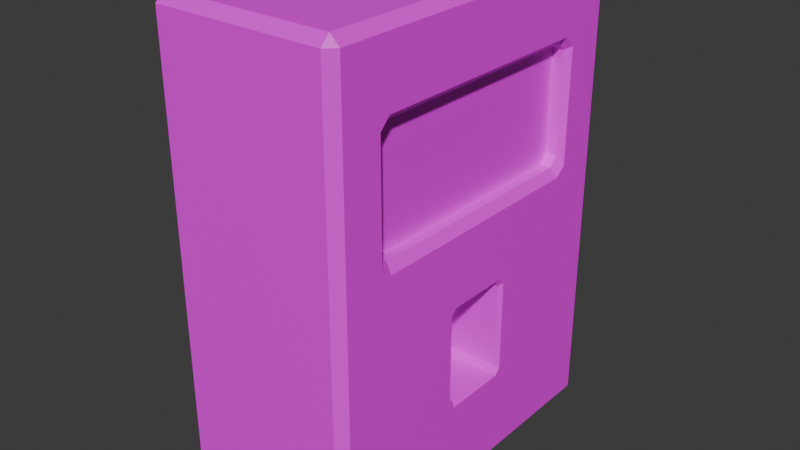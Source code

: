 # Source: FusetableNew.blend  (saved by Blender 4.2.66; exported with 4.5.12 LTS)
import bpy
from mathutils import Matrix  # noqa: F401  (used for matrix-valued properties, if any)

bpy.ops.wm.read_factory_settings(use_empty=True)
scene = bpy.context.scene
scene.name = 'Scene'

# ---- collections
col_collection = bpy.data.collections.new('Collection'); scene.collection.children.link(col_collection)

# ---- images (referenced by path relative to the original .blend; pixels are not part of the script)
import os
ASSET_DIR = os.environ.get("B2B_ASSET_DIR", "")  # directory of the original .blend (textures are referenced by path, not embedded)
HERE = os.path.dirname(os.path.abspath(__file__))  # packed textures are extracted next to this script under _unpacked/

def load_image(name, relpath, width, height, colorspace="sRGB"):
    """Load a texture the original file referenced (path relative to the .blend, or extracted next to this script)."""
    p = next((c for c in (os.path.join(HERE, relpath), os.path.join(ASSET_DIR, relpath)) if relpath and os.path.exists(c)), "")
    if p:
        img = bpy.data.images.load(p, check_existing=True)
        img.name = name
    else:  # same state as the original file: an image datablock whose file is absent (Cycles renders it pink)
        img = bpy.data.images.new(name, width, height)
        img.source = "FILE"
        img.filepath = "//" + (relpath or name)
    img.colorspace_settings.name = colorspace
    return img
img_fusetable_png = load_image('fusetable.png', 'fusetable.png', 1024, 1024, 'sRGB')
img_fusetable_png_001 = load_image('fusetable.png.001', 'fusetable.png', 1024, 1024, 'Non-Color')

# ---- materials (node trees are filled in below, after node groups)
mat_fusetable = bpy.data.materials.new('Fusetable')
mat_fusetable.surface_render_method = 'BLENDED'
mat_fusetable.blend_method = 'BLEND'
mat_fusetable.use_transparency_overlap = False
mat_fusetable.show_transparent_back = False
mat_fusetable.roughness = 0.5

# ---- material node trees
mat_fusetable.use_nodes = True; mat_fusetable.node_tree.nodes.clear()
_N = mat_fusetable.node_tree.nodes; _L = mat_fusetable.node_tree.links
n0 = _N.new('ShaderNodeBsdfPrincipled'); n0.name = 'Principled BSDF'; n0.location = (10, 300)
n1 = _N.new('ShaderNodeOutputMaterial'); n1.name = 'Material Output'; n1.location = (300, 300)
n2 = _N.new('ShaderNodeNormalMap'); n2.name = 'Normal Map'; n2.location = (-300, -300)
n2.label = 'Normal/Map'
n2.inputs[0].default_value = 0.0
n3 = _N.new('ShaderNodeTexImage'); n3.name = 'Image Texture'; n3.location = (-300, 600)
n3.image = img_fusetable_png
n4 = _N.new('ShaderNodeTexImage'); n4.name = 'Image Texture.001'; n4.location = (-300, 0)
n4.image = img_fusetable_png_001
_L.new(n0.outputs[0], n1.inputs[0])
_L.new(n2.outputs[0], n0.inputs[5])
_L.new(n3.outputs[0], n0.inputs[0])
_L.new(n4.outputs[1], n0.inputs[4])
n1.is_active_output = True

# ---- world
world_world = bpy.data.worlds.new('World'); scene.world = world_world
world_world.use_nodes = True; world_world.node_tree.nodes.clear()
_N = world_world.node_tree.nodes; _L = world_world.node_tree.links
n0 = _N.new('ShaderNodeOutputWorld'); n0.name = 'World Output'; n0.location = (300, 300)
n1 = _N.new('ShaderNodeBackground'); n1.name = 'Background'; n1.location = (10, 300)
n1.inputs[0].default_value = (0.05088, 0.05088, 0.05088, 1.0)
_L.new(n1.outputs[0], n0.inputs[0])
n0.is_active_output = True
world_world.color = (0.05088, 0.05088, 0.05088)
world_world.sun_shadow_jitter_overblur = 0.0

# ---- meshes
me_cube_002 = bpy.data.meshes.new('Cube.002')
me_cube_002.from_pydata([(-68.3, -150.7, 28.53), (-68.3, -146.9, 32.41), (-68.3, 45.37, 32.41), (-68.3, 49.26, 28.53), (-68.3, -150.7, -114.6), (-68.3, -146.9, -118.5), (-68.3, 49.26, -114.6), (-68.3, 45.37, -118.5), (3.411, -150.7, 28.53), (3.411, -146.9, 32.41), (3.411, 49.26, 28.53), (3.411, 45.37, 32.41), (3.411, -150.7, -114.6), (3.411, -146.9, -118.5), (3.411, 49.26, -114.6), (3.411, 45.37, -118.5), (7.293, 45.37, -114.6), (7.293, 45.37, 28.53), (4.632, -33.33, 6.029), (4.632, -30.01, 9.349), (7.293, -33.75, 11.22), (7.293, 14.53, 11.51), (4.632, 13.02, 9.349), (4.632, 16.34, 6.029), (7.293, 18.96, 7.129), (7.293, -33.75, -97.26), (4.632, -30.01, -95.4), (4.632, -33.33, -92.08), (7.293, 18.96, -93.18), (4.632, 16.34, -92.08), (4.632, 13.02, -95.4), (7.293, 14.53, -97.55), (7.293, -146.9, -114.6), (7.293, -146.9, 28.53), (7.293, -37.4, 6.735), (7.293, -37.4, -92.78), (-17.84, -109.7, -55.17), (-17.84, -107.1, -57.71), (-17.84, -107.1, -28.34), (-17.84, -109.7, -30.88), (-17.84, -68.3, -30.88), (-17.84, -70.84, -28.34), (-17.84, -70.84, -57.71), (-17.84, -68.3, -55.17), (7.293, -110.8, -29.39), (5.696, -109.7, -30.88), (5.696, -107.1, -28.34), (7.293, -108.1, -26.93), (5.696, -109.7, -55.17), (7.293, -110.8, -56.65), (7.293, -108.1, -59.12), (5.696, -107.1, -57.71), (5.696, -68.3, -30.88), (7.293, -66.82, -29.38), (7.293, -69.51, -26.94), (5.696, -70.84, -28.34), (7.293, -66.82, -56.66), (5.696, -68.3, -55.17), (5.696, -70.84, -57.71), (7.293, -69.51, -59.1), (0.0, 13.02, 9.349), (0.0, 13.02, -95.4), (0.0, -30.01, -95.4), (0.0, -30.01, 9.349), (0.0, 16.34, 6.029), (0.0, 16.34, -92.08), (0.0, -33.33, -92.08), (0.0, -33.33, 6.029)], [], [(9, 11, 2, 1), (16, 31, 25, 32), (14, 6, 3, 10), (5, 7, 15, 13), (8, 33, 9), (10, 11, 17), (12, 13, 32), (14, 16, 15), (12, 4, 5, 13), (6, 14, 15, 7), (16, 32, 13, 15), (8, 12, 32, 33), (14, 10, 17, 16), (11, 9, 33, 17), (0, 8, 9, 1), (10, 3, 2, 11), (4, 12, 8, 0), (33, 20, 21, 17), (25, 35, 32), (34, 20, 33), (61, 30, 29, 65), (29, 23, 64, 65), (21, 24, 17), (22, 19, 63, 60), (22, 60, 64, 23), (66, 27, 26, 62), (17, 24, 28, 16), (28, 31, 16), (26, 30, 61, 62), (18, 27, 66, 67), (40, 52, 55, 41), (18, 19, 20, 34), (22, 23, 24, 21), (26, 27, 35, 25), (29, 30, 31, 28), (34, 35, 27, 18), (19, 22, 21, 20), (23, 29, 28, 24), (25, 31, 30, 26), (18, 67, 63, 19), (36, 48, 51, 37), (36, 37, 42, 43, 40, 41, 38, 39), (53, 34, 54), (45, 48, 36, 39), (32, 35, 59, 50), (42, 58, 57, 43), (44, 47, 33), (57, 52, 40, 43), (51, 58, 42, 37), (55, 46, 38, 41), (49, 44, 33, 32), (53, 56, 35, 34), (56, 59, 35), (49, 32, 50), (34, 33, 47, 54), (45, 46, 47, 44), (51, 48, 49, 50), (55, 52, 53, 54), (57, 58, 59, 56), (48, 45, 44, 49), (52, 57, 56, 53), (58, 51, 50, 59), (46, 55, 54, 47), (45, 39, 38, 46), (60, 63, 67, 64), (65, 66, 62, 61), (66, 65, 64, 67)])
me_cube_002.polygons.foreach_set('use_smooth', [True] * 67)
_k = set([(0, 8), (1, 9), (2, 11), (3, 10), (4, 12), (5, 13), (6, 14), (7, 15), (8, 9), (8, 12), (8, 33), (9, 11), (9, 33), (10, 11), (10, 14), (10, 17), (11, 17), (12, 13), (12, 32), (13, 15), (13, 32), (14, 15), (14, 16), (15, 16), (16, 17), (16, 32), (17, 33), (18, 19), (18, 27), (18, 34), (18, 67), (19, 20), (19, 22), (19, 63), (20, 21), (20, 34), (21, 22), (21, 24), (22, 23), (22, 60), (23, 24), (23, 29), (23, 64), (24, 28), (25, 26), (25, 31), (25, 35), (26, 27), (26, 30), (26, 62), (27, 35), (27, 66), (28, 29), (28, 31), (29, 30), (29, 65), (30, 31), (30, 61), (32, 33), (34, 35), (36, 37), (36, 39), (36, 48), (37, 42), (37, 51), (38, 39), (38, 41), (38, 46), (39, 45), (40, 41), (40, 43), (40, 52), (41, 55), (42, 43), (42, 58), (43, 57), (44, 45), (44, 47), (44, 49), (45, 46), (45, 48), (46, 47), (46, 55), (47, 54), (48, 49), (48, 51), (49, 50), (50, 51), (50, 59), (51, 58), (52, 53), (52, 55), (52, 57), (53, 54), (53, 56), (54, 55), (56, 57), (56, 59), (57, 58), (58, 59), (60, 63), (60, 64), (61, 62), (61, 65), (62, 66), (63, 67), (64, 65), (66, 67)])
me_cube_002.attributes.new('sharp_edge', 'BOOLEAN', 'EDGE').data.foreach_set('value', [ (min(e.vertices), max(e.vertices)) in _k for e in me_cube_002.edges])
_uv = me_cube_002.uv_layers.new(name='UVMap')
_uv.uv.foreach_set('vector', [0.7461, 0.737, 0.7461, 0.2882, 0.9784, 0.2882, 0.9784, 0.737, 0.01257, 0.2792, 0.06771, 0.3355, 0.06866, 0.4238, 0.01257, 0.6306, 0.7121, 0.9933, 0.4887, 0.9933, 0.4887, 0.7526, 0.7121, 0.7526, 0.4887, 0.737, 0.4887, 0.2882, 0.721, 0.2882, 0.721, 0.737, 0.4761, 0.6433, 0.4761, 0.6306, 0.4887, 0.6362, 0.7121, 0.7526, 0.7247, 0.746, 0.7368, 0.7526, 0.01257, 0.6433, -1.931e-08, 0.6362, 0.01257, 0.6306, 0.7121, 0.9933, 0.7368, 0.9933, 0.7247, 0.9999, 0.721, 0.746, 0.4887, 0.746, 0.4887, 0.737, 0.721, 0.737, 0.4887, 0.2792, 0.721, 0.2792, 0.721, 0.2882, 0.4887, 0.2882, 0.7335, 0.2882, 0.7335, 0.737, 0.721, 0.737, 0.721, 0.2882, 0.4761, 0.6433, 0.01257, 0.6433, 0.01257, 0.6306, 0.4761, 0.6306, 0.7121, 0.9933, 0.7121, 0.7526, 0.7368, 0.7526, 0.7368, 0.9933, 0.7461, 0.2882, 0.7461, 0.737, 0.7335, 0.737, 0.7335, 0.2882, 0.9784, 0.746, 0.7461, 0.746, 0.7461, 0.737, 0.9784, 0.737, 0.7461, 0.2792, 0.9784, 0.2792, 0.9784, 0.2882, 0.7461, 0.2882, 0.01257, 0.7474, 0.01257, 0.6433, 0.4761, 0.6433, 0.4761, 0.7474, 0.4761, 0.6306, 0.42, 0.4238, 0.421, 0.3355, 0.4761, 0.2792, 0.06866, 0.4238, 0.08317, 0.4305, 0.01257, 0.6306, 0.4055, 0.4305, 0.42, 0.4238, 0.4761, 0.6306, 0.2686, 0.7552, 0.2536, 0.7552, 0.2536, 0.7474, 0.2686, 0.7474, 0.08546, 0.3361, 0.4032, 0.3361, 0.4032, 0.3428, 0.08546, 0.3428, 0.421, 0.3355, 0.4068, 0.3275, 0.4761, 0.2792, 0.7877, 0.7538, 0.7877, 0.8542, 0.7727, 0.8542, 0.7727, 0.7538, 0.7877, 0.7538, 0.7727, 0.7538, 0.7727, 0.746, 0.7877, 0.746, 0.2686, 0.8634, 0.2536, 0.8634, 0.2536, 0.8556, 0.2686, 0.8556, 0.4761, 0.2792, 0.4068, 0.3275, 0.0819, 0.3275, 0.01257, 0.2792, 0.0819, 0.3275, 0.06771, 0.3355, 0.01257, 0.2792, 0.2536, 0.8556, 0.2536, 0.7552, 0.2686, 0.7552, 0.2686, 0.8556, 0.7512, 0.7548, 0.7512, 0.9198, 0.7368, 0.9198, 0.7368, 0.7548, 3.702e-08, 0.7474, 0.07624, 0.7474, 0.07624, 0.7534, 3.603e-08, 0.7534, 0.7512, 0.7548, 0.7405, 0.7492, 0.7609, 0.746, 0.7727, 0.7536, 0.414, 0.3422, 0.4032, 0.3361, 0.4068, 0.3275, 0.421, 0.3355, 0.7405, 0.9254, 0.7512, 0.9198, 0.7727, 0.921, 0.7609, 0.9285, 0.08546, 0.3361, 0.0747, 0.3422, 0.06771, 0.3355, 0.0819, 0.3275, 0.7727, 0.7536, 0.7727, 0.921, 0.7512, 0.9198, 0.7512, 0.7548, 0.7877, 0.8542, 0.7877, 0.7538, 0.7963, 0.7503, 0.7963, 0.863, 0.4032, 0.3361, 0.08546, 0.3361, 0.0819, 0.3275, 0.4068, 0.3275, 0.245, 0.8643, 0.245, 0.7516, 0.2536, 0.7552, 0.2536, 0.8556, 0.7877, 0.862, 0.7727, 0.862, 0.7727, 0.8542, 0.7877, 0.8542, 0.1628, 0.844, 0.08659, 0.844, 0.08659, 0.838, 0.1628, 0.838, 0.205, 0.5991, 0.1968, 0.5944, 0.1968, 0.5281, 0.205, 0.5235, 0.2837, 0.5235, 0.2919, 0.5281, 0.2919, 0.5944, 0.2837, 0.5991, 0.2885, 0.4843, 0.4055, 0.4305, 0.2964, 0.4892, 0.2362, 0.7541, 0.2362, 0.7949, 0.1628, 0.7949, 0.1628, 0.7541, 0.01257, 0.6306, 0.08317, 0.4305, 0.1923, 0.4892, 0.1922, 0.5597, 0.1628, 0.7534, 0.08659, 0.7534, 0.08659, 0.7474, 0.1628, 0.7474, 0.2885, 0.5647, 0.2965, 0.5597, 0.4761, 0.6306, 0.205, 0.4893, 0.2837, 0.4893, 0.2837, 0.5235, 0.205, 0.5235, 0.08659, 0.838, 0.08659, 0.7534, 0.1628, 0.7534, 0.1628, 0.838, 0.07624, 0.7534, 0.07624, 0.838, 2.177e-08, 0.838, 3.603e-08, 0.7534, 0.2002, 0.5647, 0.2885, 0.5647, 0.4761, 0.6306, 0.01257, 0.6306, 0.2885, 0.4843, 0.2002, 0.4843, 0.08317, 0.4305, 0.4055, 0.4305, 0.2002, 0.4843, 0.1923, 0.4892, 0.08317, 0.4305, 0.2002, 0.5647, 0.01257, 0.6306, 0.1922, 0.5597, 0.4055, 0.4305, 0.4761, 0.6306, 0.2965, 0.5597, 0.2964, 0.4892, 0.2362, 0.7541, 0.2279, 0.7498, 0.2361, 0.7474, 0.245, 0.7516, 0.2279, 0.7992, 0.2362, 0.7949, 0.245, 0.7974, 0.2361, 0.8016, 0.2919, 0.4939, 0.2837, 0.4893, 0.2885, 0.4843, 0.2964, 0.4892, 0.205, 0.4893, 0.1968, 0.4939, 0.1923, 0.4892, 0.2002, 0.4843, 0.2362, 0.7949, 0.2362, 0.7541, 0.245, 0.7516, 0.245, 0.7974, 0.2837, 0.4893, 0.205, 0.4893, 0.2002, 0.4843, 0.2885, 0.4843, 0.08659, 0.7534, 0.08659, 0.838, 0.08141, 0.8404, 0.08141, 0.7503, 0.07624, 0.838, 0.07624, 0.7534, 0.08141, 0.7503, 0.08141, 0.8404, 0.07624, 0.844, 2.077e-08, 0.844, 2.177e-08, 0.838, 0.07624, 0.838, 0.003301, 0.2541, 0.003301, 0.01996, 0.02555, 0.001892, 0.02555, 0.2722, 0.6829, 0.2722, 0.6829, 0.001892, 0.7051, 0.01996, 0.7051, 0.2541, 0.6829, 0.001892, 0.6829, 0.2722, 0.02555, 0.2722, 0.02555, 0.001892])
me_cube_002.materials.append(mat_fusetable)
me_cube_002.update()
me_cube_002.normals_split_custom_set([tuple(v) for v in zip(*[iter([0.0, 0.0, 1.0, 0.0, 0.0, 1.0, 0.0, 0.0, 1.0, 0.0, 0.0, 1.0, 1.0, -6.646e-09, 0.0, 1.0, -2.62e-08, 0.0, 1.0, -2.734e-09, 0.0, 1.0, 1.293e-09, 0.0, 0.0, 1.0, 0.0, 0.0, 1.0, 0.0, 0.0, 1.0, 0.0, 0.0, 1.0, 0.0, 0.0, 0.0, -1.0, 0.0, 0.0, -1.0, 0.0, 0.0, -1.0, 0.0, 0.0, -1.0, 0.5774, -0.5774, 0.5773, 0.5774, -0.5774, 0.5773, 0.5774, -0.5774, 0.5773, 0.5773, 0.5774, 0.5774, 0.5773, 0.5774, 0.5774, 0.5773, 0.5774, 0.5774, 0.5774, -0.5773, -0.5773, 0.5774, -0.5773, -0.5773, 0.5774, -0.5773, -0.5773, 0.5774, 0.5773, -0.5773, 0.5774, 0.5773, -0.5773, 0.5774, 0.5773, -0.5773, 0.0, -0.7071, -0.7071, 0.0, -0.7071, -0.7071, 0.0, -0.7071, -0.7071, 0.0, -0.7071, -0.7071, 0.0, 0.7071, -0.7071, 0.0, 0.7071, -0.7071, 0.0, 0.7071, -0.7071, 0.0, 0.7071, -0.7071, 0.7071, 0.0, -0.7071, 0.7071, 0.0, -0.7071, 0.7071, 0.0, -0.7071, 0.7071, 0.0, -0.7071, 0.7071, -0.7071, 0.0, 0.7071, -0.7071, 0.0, 0.7071, -0.7071, 0.0, 0.7071, -0.7071, 0.0, 0.7071, 0.7071, 0.0, 0.7071, 0.7071, 0.0, 0.7071, 0.7071, 0.0, 0.7071, 0.7071, 0.0, 0.7071, 0.0, 0.7071, 0.7071, 0.0, 0.7071, 0.7071, 0.0, 0.7071, 0.7071, 0.0, 0.7071, 0.0, -0.7071, 0.7071, 0.0, -0.7071, 0.7071, 0.0, -0.7071, 0.7071, 0.0, -0.7071, 0.7071, 0.0, 0.7071, 0.7071, 0.0, 0.7071, 0.7071, 0.0, 0.7071, 0.7071, 0.0, 0.7071, 0.7071, 0.0, -1.0, 0.0, 0.0, -1.0, 0.0, 0.0, -1.0, 0.0, 0.0, -1.0, 0.0, 1.0, -4.744e-09, 0.0, 1.0, 2.734e-09, 0.0, 1.0, 2.48e-09, 0.0, 1.0, 3.872e-09, 0.0, 1.0, -2.734e-09, 0.0, 1.0, 6.738e-09, 0.0, 1.0, 1.293e-09, 0.0, 1.0, 2.75e-10, 0.0, 1.0, 2.734e-09, 0.0, 1.0, -4.744e-09, 0.0, 0.0, -0.7071, 0.7071, 0.0, -0.7071, 0.7071, 0.0, -0.7071, 0.7071, 0.0, -0.7071, 0.7071, 0.0, -1.0, 0.0, 0.0, -1.0, 0.0, 0.0, -1.0, 0.0, 0.0, -1.0, 0.0, 1.0, 2.48e-09, 0.0, 1.0, 2.718e-09, 0.0, 1.0, 3.872e-09, 0.0, 0.0, 0.0, -1.0, 0.0, 0.0, -1.0, 0.0, 0.0, -1.0, 0.0, 0.0, -1.0, 0.0, -0.7071, -0.7071, 0.0, -0.7071, -0.7071, 0.0, -0.7071, -0.7071, 0.0, -0.7071, -0.7071, 0.0, 0.7071, 0.7071, 0.0, 0.7071, 0.7071, 0.0, 0.7071, 0.7071, 0.0, 0.7071, 0.7071, 1.0, 3.872e-09, 0.0, 1.0, 2.718e-09, 0.0, 1.0, -2.828e-08, 0.0, 1.0, -6.646e-09, 0.0, 1.0, -2.828e-08, 0.0, 1.0, -2.62e-08, 0.0, 1.0, -6.646e-09, 0.0, 0.0, 0.0, 1.0, 0.0, 0.0, 1.0, 0.0, 0.0, 1.0, 0.0, 0.0, 1.0, 0.0, 1.0, 0.0, 0.0, 1.0, 0.0, 0.0, 1.0, 0.0, 0.0, 1.0, 0.0, 0.0, -0.7071, -0.7071, 0.0, -0.7071, -0.7071, 0.0, -0.7071, -0.7071, 0.0, -0.7071, -0.7071, 0.8167, 0.4301, -0.3847, 0.8167, 0.4301, -0.3847, 0.8167, 0.4301, -0.3847, 0.8167, 0.4301, -0.3847, 0.7006, -0.5031, -0.506, 0.7006, -0.5031, -0.506, 0.7006, -0.5031, -0.506, 0.7006, -0.5031, -0.506, 0.8167, 0.4301, 0.3847, 0.8167, 0.4301, 0.3847, 0.8167, 0.4301, 0.3847, 0.8167, 0.4301, 0.3847, 0.7006, -0.5031, 0.506, 0.7006, -0.5031, 0.506, 0.7006, -0.5031, 0.506, 0.7006, -0.5031, 0.506, 0.8371, 0.5471, 0.0, 0.8371, 0.5471, 0.0, 0.8371, 0.5471, 0.0, 0.8371, 0.5471, 0.0, 0.6039, 0.002549, -0.797, 0.6039, 0.002549, -0.797, 0.6039, 0.002549, -0.797, 0.6039, 0.002549, -0.797, 0.7015, -0.7127, 0.0, 0.7015, -0.7127, 0.0, 0.7015, -0.7127, 0.0, 0.7015, -0.7127, 0.0, 0.6039, 0.002549, 0.797, 0.6039, 0.002549, 0.797, 0.6039, 0.002549, 0.797, 0.6039, 0.002549, 0.797, 0.0, 0.7071, -0.7071, 0.0, 0.7071, -0.7071, 0.0, 0.7071, -0.7071, 0.0, 0.7071, -0.7071, 0.0, 0.7071, 0.7071, 0.0, 0.7071, 0.7071, 0.0, 0.7071, 0.7071, 0.0, 0.7071, 0.7071, 1.0, 0.0, 0.0, 1.0, 0.0, 0.0, 1.0, 0.0, 0.0, 1.0, 0.0, 0.0, 1.0, 0.0, 0.0, 1.0, 0.0, 0.0, 1.0, 0.0, 0.0, 1.0, 0.0, 0.0, 1.0, -1.177e-07, 0.0, 1.0, 2.75e-10, 0.0, 1.0, -1.4e-07, 0.0, 0.0, 1.0, 0.0, 0.0, 1.0, 0.0, 0.0, 1.0, 0.0, 0.0, 1.0, 0.0, 1.0, 1.293e-09, 0.0, 1.0, 6.738e-09, 0.0, 1.0, 2.038e-09, 0.0, 1.0, 1.907e-09, 0.0, 0.0, -0.7071, 0.7071, 0.0, -0.7071, 0.7071, 0.0, -0.7071, 0.7071, 0.0, -0.7071, 0.7071, 1.0, -8.644e-08, 0.0, 1.0, -1.041e-07, 0.0, 1.0, -4.744e-09, 0.0, 0.0, -1.0, 0.0, 0.0, -1.0, 0.0, 0.0, -1.0, 0.0, 0.0, -1.0, 0.0, 0.0, 0.0, 1.0, 0.0, 0.0, 1.0, 0.0, 0.0, 1.0, 0.0, 0.0, 1.0, 0.0, 0.0, -1.0, 0.0, 0.0, -1.0, 0.0, 0.0, -1.0, 0.0, 0.0, -1.0, 1.0, 0.0, 0.0, 1.0, -8.644e-08, 0.0, 1.0, -4.744e-09, 0.0, 1.0, 1.293e-09, 0.0, 1.0, -1.177e-07, 0.0, 1.0, 2.024e-08, 0.0, 1.0, 6.738e-09, 0.0, 1.0, 2.75e-10, 0.0, 1.0, 2.024e-08, 0.0, 1.0, 2.038e-09, 0.0, 1.0, 6.738e-09, 0.0, 1.0, 0.0, 0.0, 1.0, 1.293e-09, 0.0, 1.0, 1.907e-09, 0.0, 1.0, 2.75e-10, 0.0, 1.0, -4.744e-09, 0.0, 1.0, -1.041e-07, 0.0, 1.0, -1.4e-07, 0.0, 0.7472, 0.4575, -0.4821, 0.7472, 0.4575, -0.4821, 0.7472, 0.4575, -0.4821, 0.7472, 0.4575, -0.4821, 0.7472, 0.4575, 0.4821, 0.7472, 0.4575, 0.4821, 0.7472, 0.4575, 0.4821, 0.7472, 0.4575, 0.4821, 0.7837, -0.4283, -0.4498, 0.7837, -0.4283, -0.4498, 0.7837, -0.4283, -0.4498, 0.7837, -0.4283, -0.4498, 0.7837, -0.4283, 0.4498, 0.7837, -0.4283, 0.4498, 0.7837, -0.4283, 0.4498, 0.7837, -0.4283, 0.4498, 0.5951, 0.8037, 0.0, 0.5951, 0.8037, 0.0, 0.5951, 0.8037, 0.0, 0.5951, 0.8037, 0.0, 0.6799, -0.7333, 0.0, 0.6799, -0.7333, 0.0, 0.6799, -0.7333, 0.0, 0.6799, -0.7333, 0.0, 0.6599, -0.0001519, 0.7513, 0.6599, -0.0001519, 0.7513, 0.6599, -0.0001519, 0.7513, 0.6599, -0.0001519, 0.7513, 0.6599, -0.0001519, -0.7513, 0.6599, -0.0001519, -0.7513, 0.6599, -0.0001519, -0.7513, 0.6599, -0.0001519, -0.7513, 0.0, 0.7071, -0.7071, 0.0, 0.7071, -0.7071, 0.0, 0.7071, -0.7071, 0.0, 0.7071, -0.7071, 1.0, 0.0, 0.0, 1.0, 0.0, 0.0, 1.0, 0.0, 0.0, 1.0, 0.0, 0.0, 1.0, 0.0, 0.0, 1.0, 0.0, 0.0, 1.0, 0.0, 0.0, 1.0, 0.0, 0.0, 1.0, 0.0, 0.0, 1.0, 0.0, 0.0, 1.0, 0.0, 0.0, 1.0, 0.0, 0.0])] * 3)])

# ---- objects
ob_fusetable = bpy.data.objects.new('Fusetable', me_cube_002)

# ---- transforms, parenting, visibility, modifiers, constraints
ob_fusetable.location = (0.9271, -0.6759, 0.5074)
ob_fusetable.rotation_euler = (1.571, -0.0, 0.0)
ob_fusetable.scale = (0.01, 0.01, 0.01)
ob_fusetable.color = (0.8, 0.8, 0.8, 1.0)

# ---- collection membership
col_collection.objects.link(ob_fusetable)

# ---- scene / render settings (as saved in the file)
scene.frame_start = 1; scene.frame_end = 250; scene.frame_set(1)
scene.render.engine = 'BLENDER_EEVEE_NEXT'
bpy.context.view_layer.update()

# ---- added for rendering (the .blend has no active camera and no usable light): camera, sun
cam_auto = bpy.data.cameras.new('AutoCamera')
cam_auto.lens = 50.0
cam_auto.sensor_width = 36.0
cam_auto.clip_end = 1000.0
ob_auto_camera = bpy.data.objects.new('AutoCamera', cam_auto)
scene.collection.objects.link(ob_auto_camera)
ob_auto_camera.location = (3.04316, -3.15101, 1.93692)
ob_auto_camera.rotation_euler = (1.09748, -7.21219e-08, 0.694738)
scene.camera = ob_auto_camera
light_auto_sun = bpy.data.lights.new('AutoSun', 'SUN')
light_auto_sun.energy = 3.0
light_auto_sun.angle = 0.0523599
ob_auto_sun = bpy.data.objects.new('AutoSun', light_auto_sun)
scene.collection.objects.link(ob_auto_sun)
ob_auto_sun.rotation_euler = (0.872665, 0.174533, 0.523599)
bpy.context.view_layer.update()
